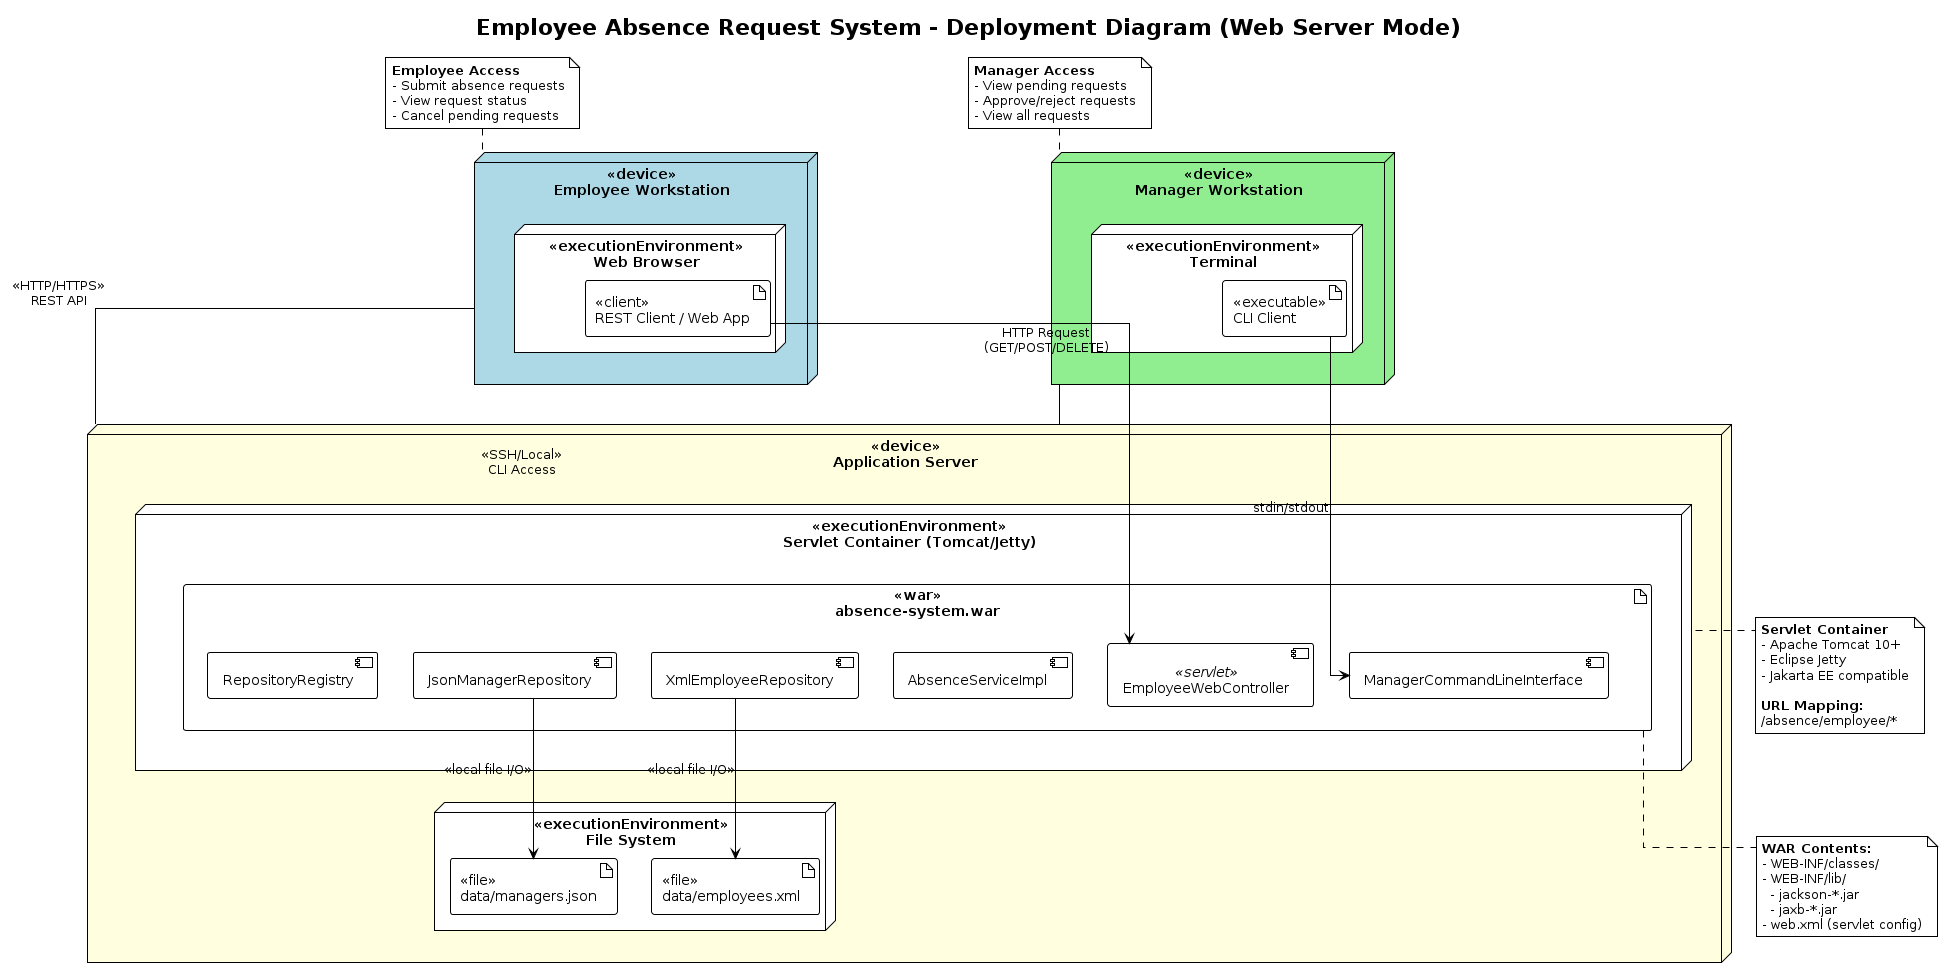

The diagram above was rendered by PlantUML. Its source (embedded in the PNG):
@startuml Deployment Diagram - Web Server
!theme plain
skinparam linetype ortho

title Employee Absence Request System - Deployment Diagram (Web Server Mode)

' ==================== CLIENT NODES ====================

node "<<device>>\nEmployee Workstation" as EmpPC #LightBlue {
    node "<<executionEnvironment>>\nWeb Browser" as Browser {
        artifact "<<client>>\nREST Client / Web App" as WebClient
    }
}

node "<<device>>\nManager Workstation" as MgrPC #LightGreen {
    node "<<executionEnvironment>>\nTerminal" as MgrTerminal {
        artifact "<<executable>>\nCLI Client" as CLIClient
    }
}

' ==================== SERVER NODE ====================

node "<<device>>\nApplication Server" as AppServer #LightYellow {

    node "<<executionEnvironment>>\nServlet Container (Tomcat/Jetty)" as ServletContainer {

        artifact "<<war>>\nabsence-system.war" as WAR {
            component [EmployeeWebController] as WebCtrl <<servlet>>
            component [ManagerCommandLineInterface] as CLI
            component [AbsenceServiceImpl] as SVC
            component [XmlEmployeeRepository] as XMLRepo
            component [JsonManagerRepository] as JSONRepo
            component [RepositoryRegistry] as Registry
        }
    }

    node "<<executionEnvironment>>\nFile System" as ServerFS {
        artifact "<<file>>\ndata/employees.xml" as EmpXML
        artifact "<<file>>\ndata/managers.json" as MgrJSON
    }
}

' ==================== COMMUNICATION PATHS ====================

EmpPC -- AppServer : <<HTTP/HTTPS>>\nREST API
MgrPC -- AppServer : <<SSH/Local>>\nCLI Access

WebClient --> WebCtrl : HTTP Request\n(GET/POST/DELETE)
CLIClient --> CLI : stdin/stdout

XMLRepo --> EmpXML : <<local file I/O>>
JSONRepo --> MgrJSON : <<local file I/O>>

' ==================== NOTES ====================

note top of EmpPC
  <b>Employee Access</b>
  - Submit absence requests
  - View request status
  - Cancel pending requests
end note

note top of MgrPC
  <b>Manager Access</b>
  - View pending requests
  - Approve/reject requests
  - View all requests
end note

note right of ServletContainer
  <b>Servlet Container</b>
  - Apache Tomcat 10+
  - Eclipse Jetty
  - Jakarta EE compatible

  <b>URL Mapping:</b>
  /absence/employee/*
end note

note bottom of WAR
  <b>WAR Contents:</b>
  - WEB-INF/classes/
  - WEB-INF/lib/
    - jackson-*.jar
    - jaxb-*.jar
  - web.xml (servlet config)
end note

@enduml